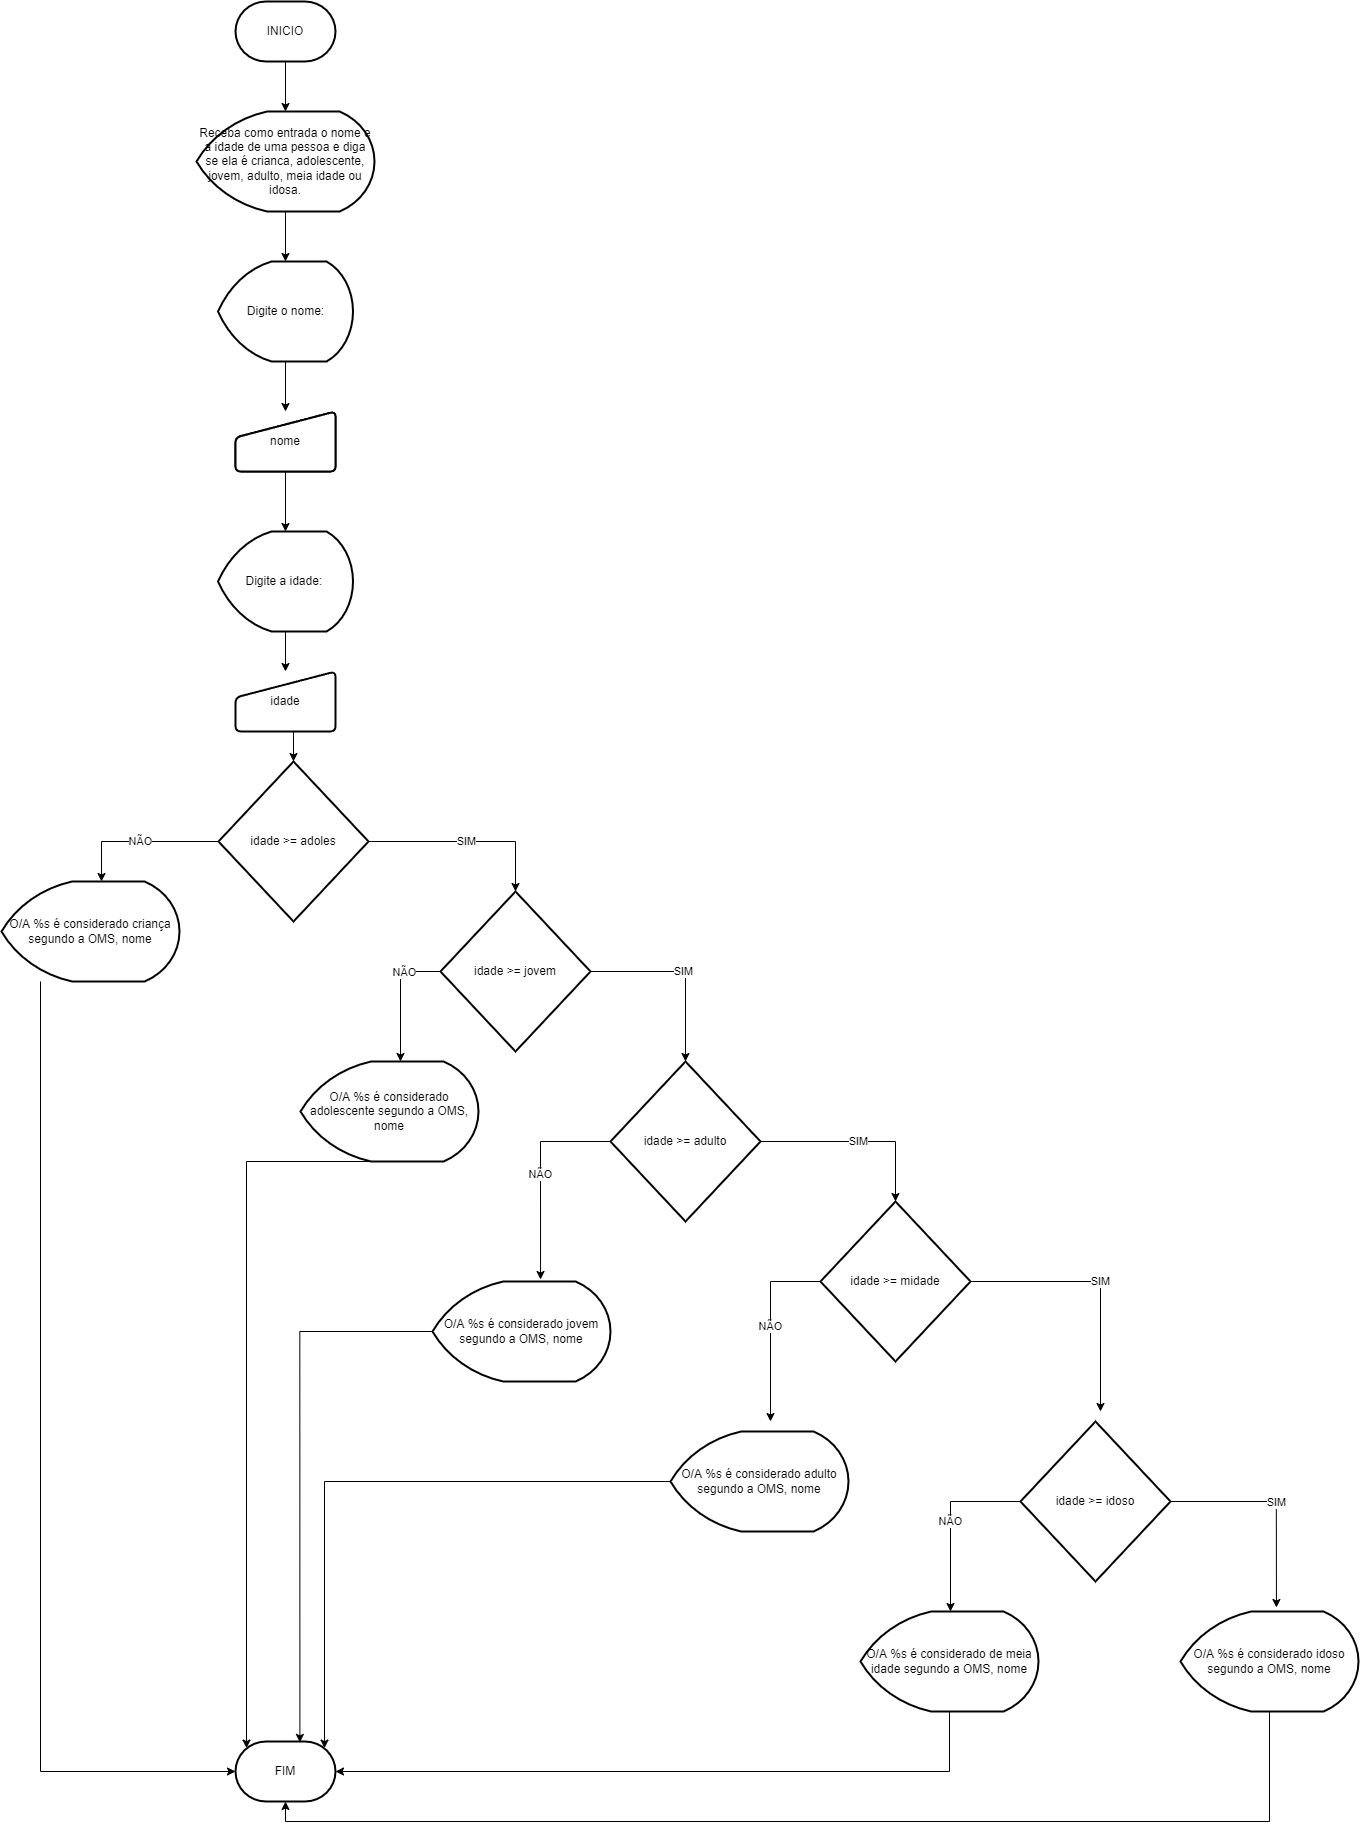

The diagram above was exported from draw.io. Its source (the exported page's mxGraphModel, read from the mxfile embedded in the PNG):
<mxGraphModel dx="2370" dy="1270" grid="1" gridSize="10" guides="1" tooltips="1" connect="1" arrows="1" fold="1" page="1" pageScale="1" pageWidth="2339" pageHeight="3300" math="0" shadow="0">
  <root>
    <mxCell id="0" />
    <mxCell id="1" parent="0" />
    <mxCell id="OkUmAI0pWpj4pBJud7fa-52" value="" style="edgeStyle=orthogonalEdgeStyle;rounded=0;orthogonalLoop=1;jettySize=auto;html=1;" edge="1" parent="1" source="OkUmAI0pWpj4pBJud7fa-1" target="OkUmAI0pWpj4pBJud7fa-2">
      <mxGeometry relative="1" as="geometry" />
    </mxCell>
    <mxCell id="OkUmAI0pWpj4pBJud7fa-1" value="INICIO" style="strokeWidth=2;html=1;shape=mxgraph.flowchart.terminator;whiteSpace=wrap;" vertex="1" parent="1">
      <mxGeometry x="535" y="50" width="100" height="60" as="geometry" />
    </mxCell>
    <mxCell id="OkUmAI0pWpj4pBJud7fa-53" value="" style="edgeStyle=orthogonalEdgeStyle;rounded=0;orthogonalLoop=1;jettySize=auto;html=1;" edge="1" parent="1" source="OkUmAI0pWpj4pBJud7fa-2" target="OkUmAI0pWpj4pBJud7fa-4">
      <mxGeometry relative="1" as="geometry" />
    </mxCell>
    <mxCell id="OkUmAI0pWpj4pBJud7fa-2" value="Receba como entrada o nome e a idade de uma pessoa e diga se ela é crianca, adolescente, jovem, adulto, meia idade ou idosa." style="strokeWidth=2;html=1;shape=mxgraph.flowchart.display;whiteSpace=wrap;" vertex="1" parent="1">
      <mxGeometry x="496" y="160" width="178" height="100" as="geometry" />
    </mxCell>
    <mxCell id="OkUmAI0pWpj4pBJud7fa-55" value="" style="edgeStyle=orthogonalEdgeStyle;rounded=0;orthogonalLoop=1;jettySize=auto;html=1;" edge="1" parent="1" source="OkUmAI0pWpj4pBJud7fa-4" target="OkUmAI0pWpj4pBJud7fa-7">
      <mxGeometry relative="1" as="geometry" />
    </mxCell>
    <mxCell id="OkUmAI0pWpj4pBJud7fa-4" value="Digite o nome:" style="strokeWidth=2;html=1;shape=mxgraph.flowchart.display;whiteSpace=wrap;" vertex="1" parent="1">
      <mxGeometry x="517.5" y="310" width="135" height="100" as="geometry" />
    </mxCell>
    <mxCell id="OkUmAI0pWpj4pBJud7fa-5" value="nome" style="html=1;strokeWidth=2;shape=manualInput;whiteSpace=wrap;rounded=1;size=26;arcSize=11;" vertex="1" parent="1">
      <mxGeometry x="535" y="460" width="100" height="60" as="geometry" />
    </mxCell>
    <mxCell id="OkUmAI0pWpj4pBJud7fa-57" value="" style="edgeStyle=orthogonalEdgeStyle;rounded=0;orthogonalLoop=1;jettySize=auto;html=1;" edge="1" parent="1" source="OkUmAI0pWpj4pBJud7fa-6" target="OkUmAI0pWpj4pBJud7fa-8">
      <mxGeometry relative="1" as="geometry" />
    </mxCell>
    <mxCell id="OkUmAI0pWpj4pBJud7fa-6" value="Digite a idade:&amp;nbsp;" style="strokeWidth=2;html=1;shape=mxgraph.flowchart.display;whiteSpace=wrap;" vertex="1" parent="1">
      <mxGeometry x="517.5" y="580" width="135" height="100" as="geometry" />
    </mxCell>
    <mxCell id="OkUmAI0pWpj4pBJud7fa-56" value="" style="edgeStyle=orthogonalEdgeStyle;rounded=0;orthogonalLoop=1;jettySize=auto;html=1;" edge="1" parent="1" source="OkUmAI0pWpj4pBJud7fa-7" target="OkUmAI0pWpj4pBJud7fa-6">
      <mxGeometry relative="1" as="geometry" />
    </mxCell>
    <mxCell id="OkUmAI0pWpj4pBJud7fa-7" value="nome" style="html=1;strokeWidth=2;shape=manualInput;whiteSpace=wrap;rounded=1;size=26;arcSize=11;" vertex="1" parent="1">
      <mxGeometry x="535" y="460" width="100" height="60" as="geometry" />
    </mxCell>
    <mxCell id="OkUmAI0pWpj4pBJud7fa-58" style="edgeStyle=orthogonalEdgeStyle;rounded=0;orthogonalLoop=1;jettySize=auto;html=1;exitX=0.5;exitY=1;exitDx=0;exitDy=0;entryX=0.5;entryY=0;entryDx=0;entryDy=0;entryPerimeter=0;" edge="1" parent="1" source="OkUmAI0pWpj4pBJud7fa-8" target="OkUmAI0pWpj4pBJud7fa-9">
      <mxGeometry relative="1" as="geometry" />
    </mxCell>
    <mxCell id="OkUmAI0pWpj4pBJud7fa-8" value="idade" style="html=1;strokeWidth=2;shape=manualInput;whiteSpace=wrap;rounded=1;size=26;arcSize=11;" vertex="1" parent="1">
      <mxGeometry x="535" y="720" width="100" height="60" as="geometry" />
    </mxCell>
    <mxCell id="OkUmAI0pWpj4pBJud7fa-24" value="NÃO" style="edgeStyle=orthogonalEdgeStyle;rounded=0;orthogonalLoop=1;jettySize=auto;html=1;entryX=0.562;entryY=0;entryDx=0;entryDy=0;entryPerimeter=0;" edge="1" parent="1" source="OkUmAI0pWpj4pBJud7fa-9" target="OkUmAI0pWpj4pBJud7fa-11">
      <mxGeometry relative="1" as="geometry" />
    </mxCell>
    <mxCell id="OkUmAI0pWpj4pBJud7fa-25" value="SIM" style="edgeStyle=orthogonalEdgeStyle;rounded=0;orthogonalLoop=1;jettySize=auto;html=1;entryX=0.5;entryY=0;entryDx=0;entryDy=0;entryPerimeter=0;" edge="1" parent="1" source="OkUmAI0pWpj4pBJud7fa-9" target="OkUmAI0pWpj4pBJud7fa-12">
      <mxGeometry relative="1" as="geometry" />
    </mxCell>
    <mxCell id="OkUmAI0pWpj4pBJud7fa-9" value="idade &amp;gt;= adoles" style="strokeWidth=2;html=1;shape=mxgraph.flowchart.decision;whiteSpace=wrap;" vertex="1" parent="1">
      <mxGeometry x="518" y="810" width="150" height="160" as="geometry" />
    </mxCell>
    <mxCell id="OkUmAI0pWpj4pBJud7fa-46" style="edgeStyle=orthogonalEdgeStyle;rounded=0;orthogonalLoop=1;jettySize=auto;html=1;exitX=0.5;exitY=1;exitDx=0;exitDy=0;exitPerimeter=0;entryX=0.11;entryY=0.11;entryDx=0;entryDy=0;entryPerimeter=0;" edge="1" parent="1" source="OkUmAI0pWpj4pBJud7fa-10" target="OkUmAI0pWpj4pBJud7fa-34">
      <mxGeometry relative="1" as="geometry">
        <Array as="points">
          <mxPoint x="546" y="1210" />
        </Array>
      </mxGeometry>
    </mxCell>
    <mxCell id="OkUmAI0pWpj4pBJud7fa-10" value="O/A %s é considerado adolescente segundo a OMS, nome" style="strokeWidth=2;html=1;shape=mxgraph.flowchart.display;whiteSpace=wrap;" vertex="1" parent="1">
      <mxGeometry x="600" y="1110" width="178" height="100" as="geometry" />
    </mxCell>
    <mxCell id="OkUmAI0pWpj4pBJud7fa-44" style="edgeStyle=orthogonalEdgeStyle;rounded=0;orthogonalLoop=1;jettySize=auto;html=1;" edge="1" parent="1" source="OkUmAI0pWpj4pBJud7fa-11" target="OkUmAI0pWpj4pBJud7fa-34">
      <mxGeometry relative="1" as="geometry">
        <Array as="points">
          <mxPoint x="340" y="1820" />
        </Array>
      </mxGeometry>
    </mxCell>
    <mxCell id="OkUmAI0pWpj4pBJud7fa-11" value="O/A %s é considerado criança segundo a OMS, nome" style="strokeWidth=2;html=1;shape=mxgraph.flowchart.display;whiteSpace=wrap;" vertex="1" parent="1">
      <mxGeometry x="301" y="930" width="178" height="100" as="geometry" />
    </mxCell>
    <mxCell id="OkUmAI0pWpj4pBJud7fa-26" style="edgeStyle=orthogonalEdgeStyle;rounded=0;orthogonalLoop=1;jettySize=auto;html=1;" edge="1" parent="1" source="OkUmAI0pWpj4pBJud7fa-12">
      <mxGeometry relative="1" as="geometry">
        <mxPoint x="700" y="1110" as="targetPoint" />
      </mxGeometry>
    </mxCell>
    <mxCell id="OkUmAI0pWpj4pBJud7fa-27" value="NÃO" style="edgeLabel;html=1;align=center;verticalAlign=middle;resizable=0;points=[];" vertex="1" connectable="0" parent="OkUmAI0pWpj4pBJud7fa-26">
      <mxGeometry x="-0.4462" relative="1" as="geometry">
        <mxPoint as="offset" />
      </mxGeometry>
    </mxCell>
    <mxCell id="OkUmAI0pWpj4pBJud7fa-28" value="SIM" style="edgeStyle=orthogonalEdgeStyle;rounded=0;orthogonalLoop=1;jettySize=auto;html=1;entryX=0.5;entryY=0;entryDx=0;entryDy=0;entryPerimeter=0;" edge="1" parent="1" source="OkUmAI0pWpj4pBJud7fa-12" target="OkUmAI0pWpj4pBJud7fa-13">
      <mxGeometry relative="1" as="geometry" />
    </mxCell>
    <mxCell id="OkUmAI0pWpj4pBJud7fa-12" value="idade &amp;gt;= jovem" style="strokeWidth=2;html=1;shape=mxgraph.flowchart.decision;whiteSpace=wrap;" vertex="1" parent="1">
      <mxGeometry x="740" y="940" width="150" height="160" as="geometry" />
    </mxCell>
    <mxCell id="OkUmAI0pWpj4pBJud7fa-29" value="NÃO" style="edgeStyle=orthogonalEdgeStyle;rounded=0;orthogonalLoop=1;jettySize=auto;html=1;exitX=0;exitY=0.5;exitDx=0;exitDy=0;exitPerimeter=0;entryX=0.607;entryY=-0.02;entryDx=0;entryDy=0;entryPerimeter=0;" edge="1" parent="1" source="OkUmAI0pWpj4pBJud7fa-13" target="OkUmAI0pWpj4pBJud7fa-14">
      <mxGeometry relative="1" as="geometry" />
    </mxCell>
    <mxCell id="OkUmAI0pWpj4pBJud7fa-30" value="SIM" style="edgeStyle=orthogonalEdgeStyle;rounded=0;orthogonalLoop=1;jettySize=auto;html=1;entryX=0.5;entryY=0;entryDx=0;entryDy=0;entryPerimeter=0;" edge="1" parent="1" source="OkUmAI0pWpj4pBJud7fa-13" target="OkUmAI0pWpj4pBJud7fa-15">
      <mxGeometry relative="1" as="geometry" />
    </mxCell>
    <mxCell id="OkUmAI0pWpj4pBJud7fa-13" value="idade &amp;gt;= adulto" style="strokeWidth=2;html=1;shape=mxgraph.flowchart.decision;whiteSpace=wrap;" vertex="1" parent="1">
      <mxGeometry x="910" y="1110" width="150" height="160" as="geometry" />
    </mxCell>
    <mxCell id="OkUmAI0pWpj4pBJud7fa-47" style="edgeStyle=orthogonalEdgeStyle;rounded=0;orthogonalLoop=1;jettySize=auto;html=1;entryX=0.644;entryY=0.015;entryDx=0;entryDy=0;entryPerimeter=0;" edge="1" parent="1" source="OkUmAI0pWpj4pBJud7fa-14" target="OkUmAI0pWpj4pBJud7fa-34">
      <mxGeometry relative="1" as="geometry">
        <mxPoint x="600" y="1780" as="targetPoint" />
      </mxGeometry>
    </mxCell>
    <mxCell id="OkUmAI0pWpj4pBJud7fa-14" value="O/A %s é considerado jovem segundo a OMS, nome" style="strokeWidth=2;html=1;shape=mxgraph.flowchart.display;whiteSpace=wrap;" vertex="1" parent="1">
      <mxGeometry x="732" y="1330" width="178" height="100" as="geometry" />
    </mxCell>
    <mxCell id="OkUmAI0pWpj4pBJud7fa-31" value="NÃO" style="edgeStyle=orthogonalEdgeStyle;rounded=0;orthogonalLoop=1;jettySize=auto;html=1;" edge="1" parent="1" source="OkUmAI0pWpj4pBJud7fa-15">
      <mxGeometry relative="1" as="geometry">
        <mxPoint x="1070" y="1470" as="targetPoint" />
      </mxGeometry>
    </mxCell>
    <mxCell id="OkUmAI0pWpj4pBJud7fa-32" value="SIM" style="edgeStyle=orthogonalEdgeStyle;rounded=0;orthogonalLoop=1;jettySize=auto;html=1;exitX=1;exitY=0.5;exitDx=0;exitDy=0;exitPerimeter=0;" edge="1" parent="1" source="OkUmAI0pWpj4pBJud7fa-15">
      <mxGeometry relative="1" as="geometry">
        <mxPoint x="1400" y="1460" as="targetPoint" />
      </mxGeometry>
    </mxCell>
    <mxCell id="OkUmAI0pWpj4pBJud7fa-15" value="idade &amp;gt;= midade" style="strokeWidth=2;html=1;shape=mxgraph.flowchart.decision;whiteSpace=wrap;" vertex="1" parent="1">
      <mxGeometry x="1120" y="1250" width="150" height="160" as="geometry" />
    </mxCell>
    <mxCell id="OkUmAI0pWpj4pBJud7fa-48" style="edgeStyle=orthogonalEdgeStyle;rounded=0;orthogonalLoop=1;jettySize=auto;html=1;entryX=0.89;entryY=0.11;entryDx=0;entryDy=0;entryPerimeter=0;" edge="1" parent="1" source="OkUmAI0pWpj4pBJud7fa-17" target="OkUmAI0pWpj4pBJud7fa-34">
      <mxGeometry relative="1" as="geometry" />
    </mxCell>
    <mxCell id="OkUmAI0pWpj4pBJud7fa-17" value="O/A %s é considerado adulto segundo a OMS, nome" style="strokeWidth=2;html=1;shape=mxgraph.flowchart.display;whiteSpace=wrap;" vertex="1" parent="1">
      <mxGeometry x="970" y="1480" width="178" height="100" as="geometry" />
    </mxCell>
    <mxCell id="OkUmAI0pWpj4pBJud7fa-33" value="SIM" style="edgeStyle=orthogonalEdgeStyle;rounded=0;orthogonalLoop=1;jettySize=auto;html=1;exitX=1;exitY=0.5;exitDx=0;exitDy=0;exitPerimeter=0;entryX=0.539;entryY=-0.04;entryDx=0;entryDy=0;entryPerimeter=0;" edge="1" parent="1" source="OkUmAI0pWpj4pBJud7fa-18" target="OkUmAI0pWpj4pBJud7fa-20">
      <mxGeometry relative="1" as="geometry" />
    </mxCell>
    <mxCell id="OkUmAI0pWpj4pBJud7fa-36" value="NÃO" style="edgeStyle=orthogonalEdgeStyle;rounded=0;orthogonalLoop=1;jettySize=auto;html=1;" edge="1" parent="1" source="OkUmAI0pWpj4pBJud7fa-18">
      <mxGeometry relative="1" as="geometry">
        <mxPoint x="1250" y="1660" as="targetPoint" />
      </mxGeometry>
    </mxCell>
    <mxCell id="OkUmAI0pWpj4pBJud7fa-18" value="idade &amp;gt;= idoso" style="strokeWidth=2;html=1;shape=mxgraph.flowchart.decision;whiteSpace=wrap;" vertex="1" parent="1">
      <mxGeometry x="1320" y="1470" width="150" height="160" as="geometry" />
    </mxCell>
    <mxCell id="OkUmAI0pWpj4pBJud7fa-50" style="edgeStyle=orthogonalEdgeStyle;rounded=0;orthogonalLoop=1;jettySize=auto;html=1;entryX=0.5;entryY=1;entryDx=0;entryDy=0;entryPerimeter=0;" edge="1" parent="1" source="OkUmAI0pWpj4pBJud7fa-20" target="OkUmAI0pWpj4pBJud7fa-34">
      <mxGeometry relative="1" as="geometry">
        <Array as="points">
          <mxPoint x="1569" y="1870" />
          <mxPoint x="585" y="1870" />
        </Array>
      </mxGeometry>
    </mxCell>
    <mxCell id="OkUmAI0pWpj4pBJud7fa-20" value="O/A %s é considerado idoso segundo a OMS, nome" style="strokeWidth=2;html=1;shape=mxgraph.flowchart.display;whiteSpace=wrap;" vertex="1" parent="1">
      <mxGeometry x="1480" y="1660" width="178" height="100" as="geometry" />
    </mxCell>
    <mxCell id="OkUmAI0pWpj4pBJud7fa-34" value="FIM" style="strokeWidth=2;html=1;shape=mxgraph.flowchart.terminator;whiteSpace=wrap;" vertex="1" parent="1">
      <mxGeometry x="535" y="1790" width="100" height="60" as="geometry" />
    </mxCell>
    <mxCell id="OkUmAI0pWpj4pBJud7fa-49" style="edgeStyle=orthogonalEdgeStyle;rounded=0;orthogonalLoop=1;jettySize=auto;html=1;entryX=1;entryY=0.5;entryDx=0;entryDy=0;entryPerimeter=0;" edge="1" parent="1" source="OkUmAI0pWpj4pBJud7fa-35" target="OkUmAI0pWpj4pBJud7fa-34">
      <mxGeometry relative="1" as="geometry">
        <Array as="points">
          <mxPoint x="1249" y="1820" />
        </Array>
      </mxGeometry>
    </mxCell>
    <mxCell id="OkUmAI0pWpj4pBJud7fa-35" value="O/A %s é considerado de meia idade segundo a OMS, nome" style="strokeWidth=2;html=1;shape=mxgraph.flowchart.display;whiteSpace=wrap;" vertex="1" parent="1">
      <mxGeometry x="1160" y="1660" width="178" height="100" as="geometry" />
    </mxCell>
  </root>
</mxGraphModel>